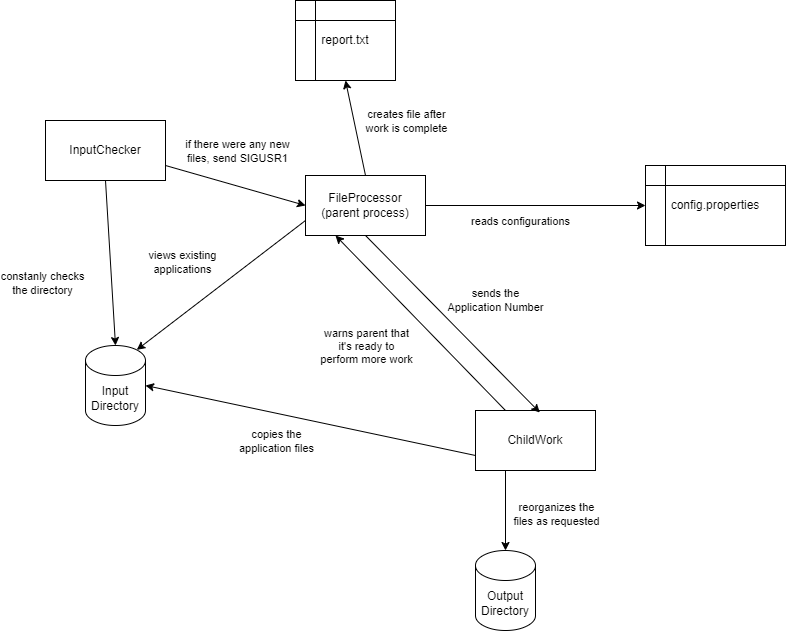

The diagram above was exported from draw.io. Its source (the exported page's mxGraphModel, read from the mxfile embedded in the PNG):
<mxGraphModel dx="2117" dy="629" grid="1" gridSize="10" guides="1" tooltips="1" connect="1" arrows="1" fold="1" page="1" pageScale="1" pageWidth="827" pageHeight="1169" math="0" shadow="0">
  <root>
    <mxCell id="0" />
    <mxCell id="1" parent="0" />
    <mxCell id="r2A-nBUsmZ8tuqHEQo28-1" value="FileProcessor&lt;div&gt;(parent process)&lt;/div&gt;" style="rounded=0;whiteSpace=wrap;html=1;" parent="1" vertex="1">
      <mxGeometry x="230" y="305" width="120" height="60" as="geometry" />
    </mxCell>
    <mxCell id="r2A-nBUsmZ8tuqHEQo28-2" value="ChildWork" style="rounded=0;whiteSpace=wrap;html=1;" parent="1" vertex="1">
      <mxGeometry x="400" y="540" width="120" height="60" as="geometry" />
    </mxCell>
    <mxCell id="r2A-nBUsmZ8tuqHEQo28-3" value="InputChecker" style="whiteSpace=wrap;html=1;" parent="1" vertex="1">
      <mxGeometry x="-30" y="250" width="120" height="60" as="geometry" />
    </mxCell>
    <mxCell id="r2A-nBUsmZ8tuqHEQo28-11" value="" style="endArrow=classic;html=1;rounded=0;exitX=0.5;exitY=1;exitDx=0;exitDy=0;entryX=0.536;entryY=0.034;entryDx=0;entryDy=0;entryPerimeter=0;" parent="1" source="r2A-nBUsmZ8tuqHEQo28-1" target="r2A-nBUsmZ8tuqHEQo28-2" edge="1">
      <mxGeometry width="50" height="50" relative="1" as="geometry">
        <mxPoint x="400" y="515" as="sourcePoint" />
        <mxPoint x="450" y="465" as="targetPoint" />
      </mxGeometry>
    </mxCell>
    <mxCell id="r2A-nBUsmZ8tuqHEQo28-13" value="&lt;div&gt;sends the&lt;/div&gt;&lt;div&gt;Application Number&lt;/div&gt;" style="edgeLabel;html=1;align=center;verticalAlign=middle;resizable=0;points=[];" parent="r2A-nBUsmZ8tuqHEQo28-11" vertex="1" connectable="0">
      <mxGeometry x="-0.1196" y="-4" relative="1" as="geometry">
        <mxPoint x="56" y="-16" as="offset" />
      </mxGeometry>
    </mxCell>
    <mxCell id="r2A-nBUsmZ8tuqHEQo28-12" value="" style="endArrow=classic;html=1;rounded=0;exitX=0.25;exitY=0;exitDx=0;exitDy=0;entryX=0.25;entryY=1;entryDx=0;entryDy=0;" parent="1" source="r2A-nBUsmZ8tuqHEQo28-2" target="r2A-nBUsmZ8tuqHEQo28-1" edge="1">
      <mxGeometry width="50" height="50" relative="1" as="geometry">
        <mxPoint x="330" y="515" as="sourcePoint" />
        <mxPoint x="380" y="465" as="targetPoint" />
      </mxGeometry>
    </mxCell>
    <mxCell id="r2A-nBUsmZ8tuqHEQo28-14" value="&lt;div&gt;warns parent that&lt;/div&gt;&lt;div&gt;it's ready to&lt;/div&gt;&lt;div&gt;perform more work&lt;/div&gt;" style="edgeLabel;html=1;align=center;verticalAlign=middle;resizable=0;points=[];" parent="r2A-nBUsmZ8tuqHEQo28-12" vertex="1" connectable="0">
      <mxGeometry x="-0.125" relative="1" as="geometry">
        <mxPoint x="-65" y="12" as="offset" />
      </mxGeometry>
    </mxCell>
    <mxCell id="r2A-nBUsmZ8tuqHEQo28-15" value="" style="endArrow=classic;html=1;rounded=0;exitX=1;exitY=0.5;exitDx=0;exitDy=0;entryX=0;entryY=0.5;entryDx=0;entryDy=0;" parent="1" source="r2A-nBUsmZ8tuqHEQo28-1" target="r2A-nBUsmZ8tuqHEQo28-36" edge="1">
      <mxGeometry width="50" height="50" relative="1" as="geometry">
        <mxPoint x="640" y="395" as="sourcePoint" />
        <mxPoint x="740" y="525" as="targetPoint" />
      </mxGeometry>
    </mxCell>
    <mxCell id="r2A-nBUsmZ8tuqHEQo28-16" value="reads configurations" style="edgeLabel;html=1;align=center;verticalAlign=middle;resizable=0;points=[];" parent="r2A-nBUsmZ8tuqHEQo28-15" vertex="1" connectable="0">
      <mxGeometry x="-0.2564" y="-2" relative="1" as="geometry">
        <mxPoint x="12" y="13" as="offset" />
      </mxGeometry>
    </mxCell>
    <mxCell id="r2A-nBUsmZ8tuqHEQo28-20" value="" style="endArrow=classic;html=1;rounded=0;exitX=0.5;exitY=1;exitDx=0;exitDy=0;entryX=0.5;entryY=0;entryDx=0;entryDy=0;entryPerimeter=0;" parent="1" source="r2A-nBUsmZ8tuqHEQo28-3" target="r2A-nBUsmZ8tuqHEQo28-34" edge="1">
      <mxGeometry width="50" height="50" relative="1" as="geometry">
        <mxPoint x="180" y="510" as="sourcePoint" />
        <mxPoint x="230" y="460" as="targetPoint" />
      </mxGeometry>
    </mxCell>
    <mxCell id="r2A-nBUsmZ8tuqHEQo28-21" value="constanly checks&lt;div&gt;the directory&lt;/div&gt;" style="edgeLabel;html=1;align=center;verticalAlign=middle;resizable=0;points=[];" parent="r2A-nBUsmZ8tuqHEQo28-20" vertex="1" connectable="0">
      <mxGeometry x="0.4302" y="-2" relative="1" as="geometry">
        <mxPoint x="-69" y="-15" as="offset" />
      </mxGeometry>
    </mxCell>
    <mxCell id="r2A-nBUsmZ8tuqHEQo28-22" value="" style="endArrow=classic;html=1;rounded=0;exitX=1;exitY=0.75;exitDx=0;exitDy=0;entryX=0;entryY=0.5;entryDx=0;entryDy=0;" parent="1" source="r2A-nBUsmZ8tuqHEQo28-3" target="r2A-nBUsmZ8tuqHEQo28-1" edge="1">
      <mxGeometry width="50" height="50" relative="1" as="geometry">
        <mxPoint x="180" y="510" as="sourcePoint" />
        <mxPoint x="230" y="460" as="targetPoint" />
      </mxGeometry>
    </mxCell>
    <mxCell id="r2A-nBUsmZ8tuqHEQo28-23" value="&lt;div&gt;if there were any new&lt;/div&gt;&lt;div&gt;files, send SIGUSR1&lt;/div&gt;" style="edgeLabel;html=1;align=center;verticalAlign=middle;resizable=0;points=[];" parent="r2A-nBUsmZ8tuqHEQo28-22" vertex="1" connectable="0">
      <mxGeometry x="-0.389" y="2" relative="1" as="geometry">
        <mxPoint x="29" y="-25" as="offset" />
      </mxGeometry>
    </mxCell>
    <mxCell id="r2A-nBUsmZ8tuqHEQo28-25" value="" style="endArrow=classic;html=1;rounded=0;entryX=1;entryY=0.5;entryDx=0;entryDy=0;exitX=0;exitY=0.75;exitDx=0;exitDy=0;entryPerimeter=0;" parent="1" source="r2A-nBUsmZ8tuqHEQo28-2" target="r2A-nBUsmZ8tuqHEQo28-34" edge="1">
      <mxGeometry width="50" height="50" relative="1" as="geometry">
        <mxPoint x="340" y="690" as="sourcePoint" />
        <mxPoint x="390" y="640" as="targetPoint" />
      </mxGeometry>
    </mxCell>
    <mxCell id="r2A-nBUsmZ8tuqHEQo28-26" value="copies the&lt;div&gt;application files&lt;/div&gt;" style="edgeLabel;html=1;align=center;verticalAlign=middle;resizable=0;points=[];" parent="r2A-nBUsmZ8tuqHEQo28-25" vertex="1" connectable="0">
      <mxGeometry x="0.3078" relative="1" as="geometry">
        <mxPoint x="17" y="31" as="offset" />
      </mxGeometry>
    </mxCell>
    <mxCell id="r2A-nBUsmZ8tuqHEQo28-27" value="" style="endArrow=classic;html=1;rounded=0;exitX=0.25;exitY=1;exitDx=0;exitDy=0;entryX=0.5;entryY=0;entryDx=0;entryDy=0;entryPerimeter=0;" parent="1" source="r2A-nBUsmZ8tuqHEQo28-2" target="r2A-nBUsmZ8tuqHEQo28-35" edge="1">
      <mxGeometry width="50" height="50" relative="1" as="geometry">
        <mxPoint x="340" y="690" as="sourcePoint" />
        <mxPoint x="390" y="640" as="targetPoint" />
      </mxGeometry>
    </mxCell>
    <mxCell id="r2A-nBUsmZ8tuqHEQo28-28" value="reorganizes the&lt;div&gt;files as requested&lt;/div&gt;" style="edgeLabel;html=1;align=center;verticalAlign=middle;resizable=0;points=[];" parent="r2A-nBUsmZ8tuqHEQo28-27" vertex="1" connectable="0">
      <mxGeometry x="-0.2176" y="1" relative="1" as="geometry">
        <mxPoint x="49" y="12" as="offset" />
      </mxGeometry>
    </mxCell>
    <mxCell id="r2A-nBUsmZ8tuqHEQo28-29" value="" style="endArrow=classic;html=1;rounded=0;exitX=0;exitY=0.75;exitDx=0;exitDy=0;entryX=0.855;entryY=0;entryDx=0;entryDy=4.35;entryPerimeter=0;" parent="1" source="r2A-nBUsmZ8tuqHEQo28-1" target="r2A-nBUsmZ8tuqHEQo28-34" edge="1">
      <mxGeometry width="50" height="50" relative="1" as="geometry">
        <mxPoint x="190" y="480" as="sourcePoint" />
        <mxPoint x="240" y="430" as="targetPoint" />
      </mxGeometry>
    </mxCell>
    <mxCell id="r2A-nBUsmZ8tuqHEQo28-30" value="views existing&lt;div&gt;applications&lt;/div&gt;" style="edgeLabel;html=1;align=center;verticalAlign=middle;resizable=0;points=[];" parent="r2A-nBUsmZ8tuqHEQo28-29" vertex="1" connectable="0">
      <mxGeometry x="0.324" relative="1" as="geometry">
        <mxPoint x="-12" y="-44" as="offset" />
      </mxGeometry>
    </mxCell>
    <mxCell id="r2A-nBUsmZ8tuqHEQo28-34" value="Input&lt;div&gt;Directory&lt;/div&gt;" style="shape=cylinder3;whiteSpace=wrap;html=1;boundedLbl=1;backgroundOutline=1;size=15;" parent="1" vertex="1">
      <mxGeometry x="10" y="475" width="60" height="80" as="geometry" />
    </mxCell>
    <mxCell id="r2A-nBUsmZ8tuqHEQo28-35" value="Output&lt;div&gt;Directory&lt;/div&gt;" style="shape=cylinder3;whiteSpace=wrap;html=1;boundedLbl=1;backgroundOutline=1;size=15;" parent="1" vertex="1">
      <mxGeometry x="400" y="680" width="60" height="80" as="geometry" />
    </mxCell>
    <mxCell id="r2A-nBUsmZ8tuqHEQo28-36" value="config.properties" style="shape=internalStorage;whiteSpace=wrap;html=1;backgroundOutline=1;" parent="1" vertex="1">
      <mxGeometry x="570" y="295" width="140" height="80" as="geometry" />
    </mxCell>
    <mxCell id="r2A-nBUsmZ8tuqHEQo28-37" value="report.txt" style="shape=internalStorage;whiteSpace=wrap;html=1;backgroundOutline=1;" parent="1" vertex="1">
      <mxGeometry x="220" y="130" width="100" height="80" as="geometry" />
    </mxCell>
    <mxCell id="r2A-nBUsmZ8tuqHEQo28-38" value="" style="endArrow=classic;html=1;rounded=0;exitX=0.5;exitY=0;exitDx=0;exitDy=0;entryX=0.5;entryY=1;entryDx=0;entryDy=0;" parent="1" source="r2A-nBUsmZ8tuqHEQo28-1" target="r2A-nBUsmZ8tuqHEQo28-37" edge="1">
      <mxGeometry width="50" height="50" relative="1" as="geometry">
        <mxPoint x="180" y="390" as="sourcePoint" />
        <mxPoint x="230" y="340" as="targetPoint" />
      </mxGeometry>
    </mxCell>
    <mxCell id="r2A-nBUsmZ8tuqHEQo28-39" value="&lt;div&gt;creates file after&lt;/div&gt;&lt;div&gt;work is complete&lt;/div&gt;" style="edgeLabel;html=1;align=center;verticalAlign=middle;resizable=0;points=[];" parent="r2A-nBUsmZ8tuqHEQo28-38" vertex="1" connectable="0">
      <mxGeometry x="-0.4165" relative="1" as="geometry">
        <mxPoint x="46" y="-27" as="offset" />
      </mxGeometry>
    </mxCell>
  </root>
</mxGraphModel>